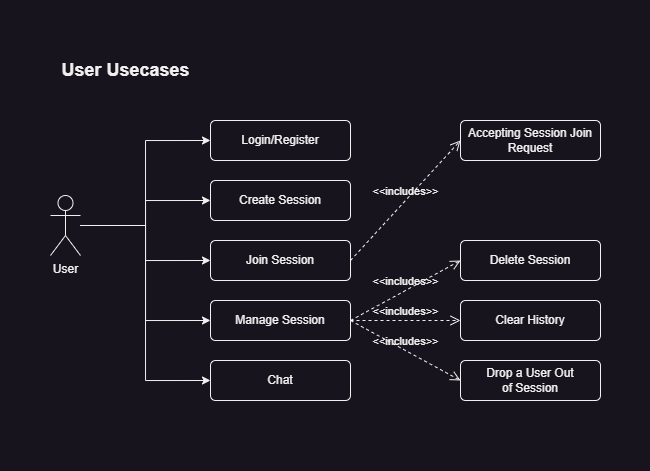

The diagram above was exported from draw.io. Its source (the exported page's mxGraphModel, read from the mxfile embedded in the PNG):
<mxGraphModel dx="1430" dy="825" grid="1" gridSize="10" guides="1" tooltips="1" connect="1" arrows="1" fold="1" page="1" pageScale="1" pageWidth="650" pageHeight="470" math="0" shadow="0">
  <root>
    <mxCell id="0" />
    <mxCell id="1" parent="0" />
    <mxCell id="YTOFqyUUbnRLRF3f51Hg-18" style="edgeStyle=orthogonalEdgeStyle;rounded=0;orthogonalLoop=1;jettySize=auto;html=1;entryX=0;entryY=0.5;entryDx=0;entryDy=0;" edge="1" parent="1" source="YTOFqyUUbnRLRF3f51Hg-1" target="YTOFqyUUbnRLRF3f51Hg-3">
      <mxGeometry relative="1" as="geometry" />
    </mxCell>
    <mxCell id="YTOFqyUUbnRLRF3f51Hg-19" style="edgeStyle=orthogonalEdgeStyle;rounded=0;orthogonalLoop=1;jettySize=auto;html=1;entryX=0;entryY=0.5;entryDx=0;entryDy=0;" edge="1" parent="1" source="YTOFqyUUbnRLRF3f51Hg-1" target="YTOFqyUUbnRLRF3f51Hg-4">
      <mxGeometry relative="1" as="geometry">
        <mxPoint x="190" y="210" as="targetPoint" />
      </mxGeometry>
    </mxCell>
    <mxCell id="YTOFqyUUbnRLRF3f51Hg-20" style="edgeStyle=orthogonalEdgeStyle;rounded=0;orthogonalLoop=1;jettySize=auto;html=1;entryX=0;entryY=0.5;entryDx=0;entryDy=0;" edge="1" parent="1" source="YTOFqyUUbnRLRF3f51Hg-1" target="YTOFqyUUbnRLRF3f51Hg-5">
      <mxGeometry relative="1" as="geometry" />
    </mxCell>
    <mxCell id="YTOFqyUUbnRLRF3f51Hg-21" style="edgeStyle=orthogonalEdgeStyle;rounded=0;orthogonalLoop=1;jettySize=auto;html=1;entryX=0;entryY=0.5;entryDx=0;entryDy=0;" edge="1" parent="1" source="YTOFqyUUbnRLRF3f51Hg-1" target="YTOFqyUUbnRLRF3f51Hg-11">
      <mxGeometry relative="1" as="geometry" />
    </mxCell>
    <mxCell id="YTOFqyUUbnRLRF3f51Hg-23" style="edgeStyle=orthogonalEdgeStyle;rounded=0;orthogonalLoop=1;jettySize=auto;html=1;entryX=0;entryY=0.5;entryDx=0;entryDy=0;" edge="1" parent="1" source="YTOFqyUUbnRLRF3f51Hg-1" target="YTOFqyUUbnRLRF3f51Hg-22">
      <mxGeometry relative="1" as="geometry" />
    </mxCell>
    <mxCell id="YTOFqyUUbnRLRF3f51Hg-1" value="User" style="shape=umlActor;verticalLabelPosition=bottom;verticalAlign=top;html=1;" vertex="1" parent="1">
      <mxGeometry x="50" y="195" width="30" height="60" as="geometry" />
    </mxCell>
    <mxCell id="YTOFqyUUbnRLRF3f51Hg-3" value="Login/Register" style="html=1;align=center;verticalAlign=middle;rounded=1;absoluteArcSize=1;arcSize=10;dashed=0;whiteSpace=wrap;" vertex="1" parent="1">
      <mxGeometry x="210" y="120" width="140" height="40" as="geometry" />
    </mxCell>
    <mxCell id="YTOFqyUUbnRLRF3f51Hg-4" value="Create Session" style="html=1;align=center;verticalAlign=middle;rounded=1;absoluteArcSize=1;arcSize=10;dashed=0;whiteSpace=wrap;" vertex="1" parent="1">
      <mxGeometry x="210" y="180" width="140" height="40" as="geometry" />
    </mxCell>
    <mxCell id="YTOFqyUUbnRLRF3f51Hg-5" value="Join Session" style="html=1;align=center;verticalAlign=middle;rounded=1;absoluteArcSize=1;arcSize=10;dashed=0;whiteSpace=wrap;" vertex="1" parent="1">
      <mxGeometry x="210" y="240" width="140" height="40" as="geometry" />
    </mxCell>
    <mxCell id="YTOFqyUUbnRLRF3f51Hg-9" value="&amp;lt;&amp;lt;includes&amp;gt;&amp;gt;" style="endArrow=open;startArrow=none;endFill=0;startFill=0;endSize=8;html=1;verticalAlign=bottom;dashed=1;labelBackgroundColor=none;rounded=0;exitX=1;exitY=0.5;exitDx=0;exitDy=0;entryX=0;entryY=0.5;entryDx=0;entryDy=0;" edge="1" parent="1" source="YTOFqyUUbnRLRF3f51Hg-5" target="YTOFqyUUbnRLRF3f51Hg-10">
      <mxGeometry width="160" relative="1" as="geometry">
        <mxPoint x="270" y="320" as="sourcePoint" />
        <mxPoint x="430" y="320" as="targetPoint" />
        <Array as="points" />
      </mxGeometry>
    </mxCell>
    <mxCell id="YTOFqyUUbnRLRF3f51Hg-10" value="Accepting Session Join&lt;br&gt;Request" style="html=1;align=center;verticalAlign=middle;rounded=1;absoluteArcSize=1;arcSize=10;dashed=0;whiteSpace=wrap;" vertex="1" parent="1">
      <mxGeometry x="460" y="120" width="140" height="40" as="geometry" />
    </mxCell>
    <mxCell id="YTOFqyUUbnRLRF3f51Hg-11" value="Manage Session" style="html=1;align=center;verticalAlign=middle;rounded=1;absoluteArcSize=1;arcSize=10;dashed=0;whiteSpace=wrap;" vertex="1" parent="1">
      <mxGeometry x="210" y="300" width="140" height="40" as="geometry" />
    </mxCell>
    <mxCell id="YTOFqyUUbnRLRF3f51Hg-12" value="Delete Session" style="html=1;align=center;verticalAlign=middle;rounded=1;absoluteArcSize=1;arcSize=10;dashed=0;whiteSpace=wrap;" vertex="1" parent="1">
      <mxGeometry x="460" y="240" width="140" height="40" as="geometry" />
    </mxCell>
    <mxCell id="YTOFqyUUbnRLRF3f51Hg-13" value="Clear History" style="html=1;align=center;verticalAlign=middle;rounded=1;absoluteArcSize=1;arcSize=10;dashed=0;whiteSpace=wrap;" vertex="1" parent="1">
      <mxGeometry x="460" y="300" width="140" height="40" as="geometry" />
    </mxCell>
    <mxCell id="YTOFqyUUbnRLRF3f51Hg-14" value="Drop a User Out&lt;br&gt;of Session" style="html=1;align=center;verticalAlign=middle;rounded=1;absoluteArcSize=1;arcSize=10;dashed=0;whiteSpace=wrap;" vertex="1" parent="1">
      <mxGeometry x="460" y="360" width="140" height="40" as="geometry" />
    </mxCell>
    <mxCell id="YTOFqyUUbnRLRF3f51Hg-15" value="&amp;lt;&amp;lt;includes&amp;gt;&amp;gt;" style="endArrow=open;startArrow=none;endFill=0;startFill=0;endSize=8;html=1;verticalAlign=bottom;dashed=1;labelBackgroundColor=none;rounded=0;exitX=1;exitY=0.5;exitDx=0;exitDy=0;entryX=0;entryY=0.5;entryDx=0;entryDy=0;" edge="1" parent="1" source="YTOFqyUUbnRLRF3f51Hg-11" target="YTOFqyUUbnRLRF3f51Hg-12">
      <mxGeometry width="160" relative="1" as="geometry">
        <mxPoint x="360" y="270" as="sourcePoint" />
        <mxPoint x="470" y="270" as="targetPoint" />
        <Array as="points" />
      </mxGeometry>
    </mxCell>
    <mxCell id="YTOFqyUUbnRLRF3f51Hg-16" value="&amp;lt;&amp;lt;includes&amp;gt;&amp;gt;" style="endArrow=open;startArrow=none;endFill=0;startFill=0;endSize=8;html=1;verticalAlign=bottom;dashed=1;labelBackgroundColor=none;rounded=0;exitX=1;exitY=0.5;exitDx=0;exitDy=0;entryX=0;entryY=0.5;entryDx=0;entryDy=0;" edge="1" parent="1" source="YTOFqyUUbnRLRF3f51Hg-11" target="YTOFqyUUbnRLRF3f51Hg-13">
      <mxGeometry width="160" relative="1" as="geometry">
        <mxPoint x="360" y="330" as="sourcePoint" />
        <mxPoint x="470" y="330" as="targetPoint" />
        <Array as="points" />
      </mxGeometry>
    </mxCell>
    <mxCell id="YTOFqyUUbnRLRF3f51Hg-17" value="&amp;lt;&amp;lt;includes&amp;gt;&amp;gt;" style="endArrow=open;startArrow=none;endFill=0;startFill=0;endSize=8;html=1;verticalAlign=bottom;dashed=1;labelBackgroundColor=none;rounded=0;exitX=1;exitY=0.5;exitDx=0;exitDy=0;entryX=0;entryY=0.5;entryDx=0;entryDy=0;" edge="1" parent="1" source="YTOFqyUUbnRLRF3f51Hg-11" target="YTOFqyUUbnRLRF3f51Hg-14">
      <mxGeometry width="160" relative="1" as="geometry">
        <mxPoint x="360" y="330" as="sourcePoint" />
        <mxPoint x="470" y="390" as="targetPoint" />
        <Array as="points" />
      </mxGeometry>
    </mxCell>
    <mxCell id="YTOFqyUUbnRLRF3f51Hg-22" value="Chat" style="html=1;align=center;verticalAlign=middle;rounded=1;absoluteArcSize=1;arcSize=10;dashed=0;whiteSpace=wrap;" vertex="1" parent="1">
      <mxGeometry x="210" y="360" width="140" height="40" as="geometry" />
    </mxCell>
    <mxCell id="YTOFqyUUbnRLRF3f51Hg-24" value="User Usecases" style="text;html=1;align=center;verticalAlign=middle;resizable=0;points=[];autosize=1;strokeColor=none;fillColor=none;fontStyle=1;fontSize=18;" vertex="1" parent="1">
      <mxGeometry x="50" y="50" width="150" height="40" as="geometry" />
    </mxCell>
  </root>
</mxGraphModel>